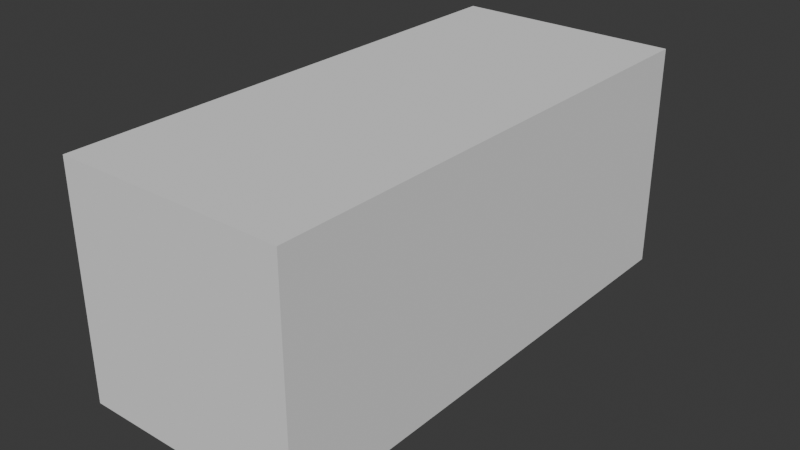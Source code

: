 # Source: SM_Bld_Ruins_Column_03.blend  (saved by Blender 4.5.90; exported with 4.5.12 LTS)
import bpy
from mathutils import Matrix  # noqa: F401  (used for matrix-valued properties, if any)

bpy.ops.wm.read_factory_settings(use_empty=True)
scene = bpy.context.scene
scene.name = 'Scene'

# ---- collections
col_sm_bld_ruins_column_03 = bpy.data.collections.new('SM_Bld_Ruins_Column_03'); scene.collection.children.link(col_sm_bld_ruins_column_03)
col_sm_bld_ruins_column_03_001 = bpy.data.collections.new('SM_Bld_Ruins_Column_03.001'); col_sm_bld_ruins_column_03.children.link(col_sm_bld_ruins_column_03_001)

# ---- materials (node trees are filled in below, after node groups)
mat_polygonnaturebiomestropical_mat_01 = bpy.data.materials.new('PolygonNatureBiomesTropical_Mat_01')

# ---- material node trees

# ---- world
world_world = bpy.data.worlds.new('World'); scene.world = world_world
world_world.use_nodes = True; world_world.node_tree.nodes.clear()
_N = world_world.node_tree.nodes; _L = world_world.node_tree.links
n0 = _N.new('ShaderNodeOutputWorld'); n0.name = 'World Output'; n0.location = (200, 100)
n1 = _N.new('ShaderNodeBackground'); n1.name = 'Background'; n1.location = (-200, 100)
n1.inputs[0].default_value = (0.05088, 0.05088, 0.05088, 1.0)
_L.new(n1.outputs[0], n0.inputs[0])
n0.is_active_output = True
world_world.color = (0.05088, 0.05088, 0.05088)
world_world.sun_shadow_jitter_overblur = 0.0

# ---- meshes
me_cube = bpy.data.meshes.new('Cube')
me_cube.from_pydata([(-1.0, -1.0, -1.0), (-1.0, -1.0, 1.0), (-1.0, 1.0, -1.0), (-1.0, 1.0, 1.0), (1.0, -1.0, -1.0), (1.0, -1.0, 1.0), (1.0, 1.0, -1.0), (1.0, 1.0, 1.0)], [], [(0, 1, 3, 2), (2, 3, 7, 6), (6, 7, 5, 4), (4, 5, 1, 0), (2, 6, 4, 0), (7, 3, 1, 5)])
_uv = me_cube.uv_layers.new(name='UVMap')
_uv.uv.foreach_set('vector', [0.375, 0.0, 0.625, 0.0, 0.625, 0.25, 0.375, 0.25, 0.375, 0.25, 0.625, 0.25, 0.625, 0.5, 0.375, 0.5, 0.375, 0.5, 0.625, 0.5, 0.625, 0.75, 0.375, 0.75, 0.375, 0.75, 0.625, 0.75, 0.625, 1.0, 0.375, 1.0, 0.125, 0.5, 0.375, 0.5, 0.375, 0.75, 0.125, 0.75, 0.625, 0.5, 0.875, 0.5, 0.875, 0.75, 0.625, 0.75])
me_cube.update()
me_mesh = bpy.data.meshes.new('Mesh')
me_mesh.from_pydata([], [], [])
me_mesh.materials.append(None)
me_mesh.update()

# ---- objects
ob_collision = bpy.data.objects.new('COLLISION', me_cube)
ob_sm_bld_ruins_column_03 = bpy.data.objects.new('SM_Bld_Ruins_Column_03', me_mesh)

# ---- transforms, parenting, visibility, modifiers, constraints
ob_collision.location = (-0.0007178, 0.0004736, 0.8726)
ob_collision.scale = (0.7432, 1.688, 0.7452)
ob_collision.display_type = 'BOUNDS'
ob_sm_bld_ruins_column_03.location = (0.0, 0.0, 0.0)
ob_sm_bld_ruins_column_03.color = (0.8, 0.8, 0.8, 1.0)
ob_sm_bld_ruins_column_03.material_slots[0].link = 'OBJECT'; ob_sm_bld_ruins_column_03.material_slots[0].material = mat_polygonnaturebiomestropical_mat_01

# ---- collection membership
col_sm_bld_ruins_column_03.objects.link(ob_collision)
col_sm_bld_ruins_column_03_001.objects.link(ob_sm_bld_ruins_column_03)

# ---- scene / render settings (as saved in the file)
scene.frame_start = 1; scene.frame_end = 250; scene.frame_set(1)
scene.render.engine = 'BLENDER_EEVEE_NEXT'
bpy.context.view_layer.update()

# ---- added for rendering (the .blend has no active camera and no usable light): camera, sun
cam_auto = bpy.data.cameras.new('AutoCamera')
cam_auto.lens = 50.0
cam_auto.sensor_width = 36.0
cam_auto.clip_end = 1000.0
ob_auto_camera = bpy.data.objects.new('AutoCamera', cam_auto)
scene.collection.objects.link(ob_auto_camera)
ob_auto_camera.location = (3.72639, -4.47206, 3.7906)
ob_auto_camera.rotation_euler = (1.09748, -7.21219e-08, 0.694738)
scene.camera = ob_auto_camera
light_auto_sun = bpy.data.lights.new('AutoSun', 'SUN')
light_auto_sun.energy = 3.0
light_auto_sun.angle = 0.0523599
ob_auto_sun = bpy.data.objects.new('AutoSun', light_auto_sun)
scene.collection.objects.link(ob_auto_sun)
ob_auto_sun.rotation_euler = (0.872665, 0.174533, 0.523599)
bpy.context.view_layer.update()
